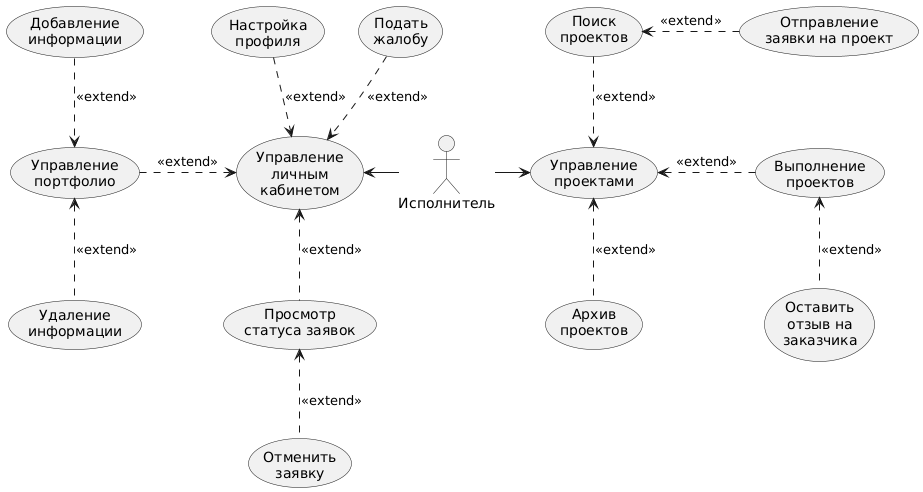

The diagram above was rendered by PlantUML. Its source (embedded in the PNG):
@startuml
actor Исполнитель as f

f -right-> (Управление\nпроектами)

(Поиск\nпроектов) .down.> (Управление\nпроектами) : &#171;extend&#187;
(Отправление\nзаявки на проект) .left.> (Поиск\nпроектов) : &#171;extend&#187;

(Выполнение\nпроектов) .left.> (Управление\nпроектами) : &#171;extend&#187;
(Оставить\nотзыв на\nзаказчика) .up.> (Выполнение\nпроектов) : &#171;extend&#187;

(Архив\nпроектов) .up.> (Управление\nпроектами) : &#171;extend&#187;

f -left-> (Управление\nличным\nкабинетом)

(Настройка\nпрофиля) .down.> (Управление\nличным\nкабинетом) : &#171;extend&#187;
(Подать\nжалобу) .down.> (Управление\nличным\nкабинетом) : &#171;extend&#187;

(Управление\nпортфолио) .right.> (Управление\nличным\nкабинетом) : &#171;extend&#187;
(Добавление\nинформации) .down.> (Управление\nпортфолио) : &#171;extend&#187;
(Удаление\nинформации) .up.> (Управление\nпортфолио) : &#171;extend&#187;

(Просмотр\nстатуса заявок) .up.> (Управление\nличным\nкабинетом) : &#171;extend&#187;
(Отменить\nзаявку) .up.> (Просмотр\nстатуса заявок) : &#171;extend&#187;
@enduml